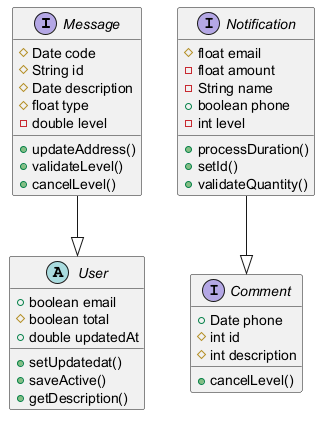

The diagram above was rendered by PlantUML. Its source (embedded in the PNG):
@startuml

interface Message {
  #Date code
  #String id
  #Date description
  #float type
  -double level
  +updateAddress()
  +validateLevel()
  +cancelLevel()
}
abstract class User {
  +boolean email
  #boolean total
  +double updatedAt
  +setUpdatedat()
  +saveActive()
  +getDescription()
}
interface Notification {
  #float email
  -float amount
  -String name
  +boolean phone
  -int level
  +processDuration()
  +setId()
  +validateQuantity()
}
interface Comment {
  +Date phone
  #int id
  #int description
  +cancelLevel()
}
Notification --|> Comment
Message --|> User
@enduml